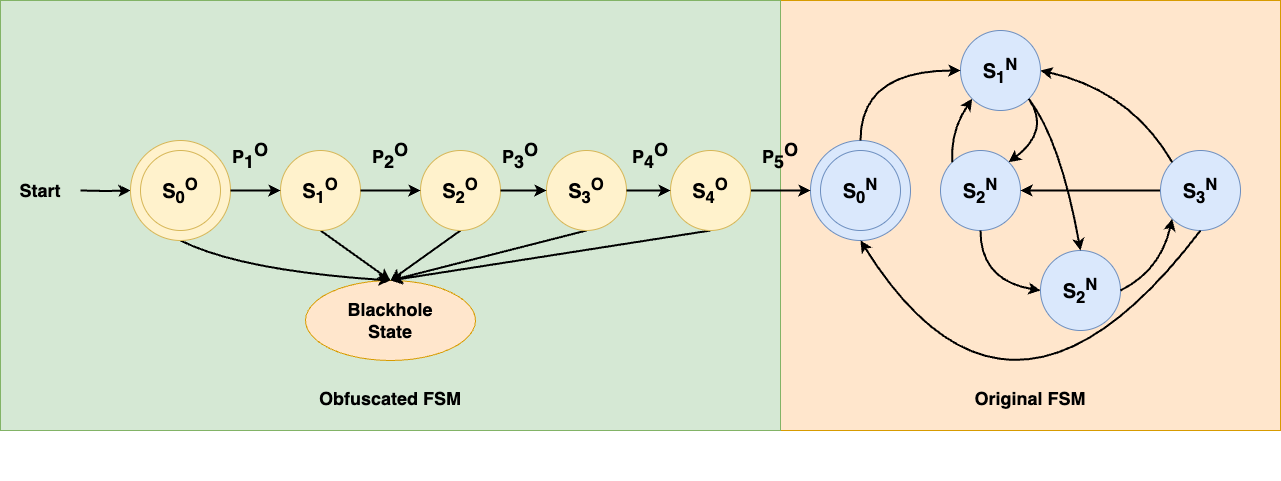

The diagram above was exported from draw.io. Its source (the exported page's mxGraphModel, read from the mxfile embedded in the PNG):
<mxGraphModel dx="1683" dy="1058" grid="1" gridSize="10" guides="1" tooltips="1" connect="1" arrows="1" fold="1" page="1" pageScale="1" pageWidth="850" pageHeight="1100" math="0" shadow="0">
  <root>
    <mxCell id="0" />
    <mxCell id="1" parent="0" />
    <mxCell id="2" value="" style="group" vertex="1" connectable="0" parent="1">
      <mxGeometry x="900" y="1640" width="1280" height="480" as="geometry" />
    </mxCell>
    <mxCell id="3" value="&lt;b&gt;&lt;font style=&quot;font-size: 18px;&quot;&gt;&lt;br&gt;&lt;br&gt;&lt;br&gt;&lt;br&gt;&lt;br&gt;&lt;br&gt;&lt;br&gt;&lt;br&gt;&lt;br&gt;&lt;br&gt;&lt;br&gt;&lt;br&gt;&lt;br&gt;&lt;br&gt;&lt;br&gt;&lt;br&gt;&lt;br&gt;Original FSM&lt;/font&gt;&lt;/b&gt;" style="rounded=0;whiteSpace=wrap;html=1;fillColor=#ffe6cc;strokeColor=#d79b00;" vertex="1" parent="2">
      <mxGeometry x="780" width="500" height="430" as="geometry" />
    </mxCell>
    <mxCell id="4" value="&lt;b&gt;&lt;font style=&quot;font-size: 18px;&quot;&gt;&lt;br&gt;&lt;br&gt;&lt;br&gt;&lt;br&gt;&lt;br&gt;&lt;br&gt;&lt;br&gt;&lt;br&gt;&lt;br&gt;&lt;br&gt;&lt;br&gt;&lt;br&gt;&lt;br&gt;&lt;br&gt;&lt;br&gt;&lt;br&gt;&lt;br&gt;Obfuscated FSM&lt;/font&gt;&lt;/b&gt;" style="rounded=0;whiteSpace=wrap;html=1;fillColor=#d5e8d4;strokeColor=#82b366;" vertex="1" parent="2">
      <mxGeometry width="780" height="430" as="geometry" />
    </mxCell>
    <mxCell id="5" value="P&lt;sub style=&quot;font-size: 18px;&quot;&gt;1&lt;/sub&gt;&lt;sup style=&quot;font-size: 18px;&quot;&gt;O&lt;/sup&gt;" style="text;html=1;strokeColor=none;fillColor=none;align=center;verticalAlign=middle;whiteSpace=wrap;rounded=0;fontSize=18;fontStyle=1" vertex="1" parent="2">
      <mxGeometry x="220" y="140" width="60" height="30" as="geometry" />
    </mxCell>
    <mxCell id="6" value="P&lt;sub style=&quot;font-size: 18px;&quot;&gt;2&lt;/sub&gt;&lt;sup style=&quot;font-size: 18px;&quot;&gt;O&lt;/sup&gt;" style="text;html=1;strokeColor=none;fillColor=none;align=center;verticalAlign=middle;whiteSpace=wrap;rounded=0;fontSize=18;fontStyle=1" vertex="1" parent="2">
      <mxGeometry x="360" y="140" width="60" height="30" as="geometry" />
    </mxCell>
    <mxCell id="7" value="" style="ellipse;whiteSpace=wrap;html=1;aspect=fixed;fillColor=#dae8fc;strokeColor=#6c8ebf;" vertex="1" parent="2">
      <mxGeometry x="810" y="140" width="100" height="100" as="geometry" />
    </mxCell>
    <mxCell id="8" value="&lt;font style=&quot;font-size: 20px;&quot;&gt;&lt;b&gt;S&lt;sub&gt;0&lt;/sub&gt;&lt;sup&gt;N&lt;/sup&gt;&lt;/b&gt;&lt;/font&gt;" style="ellipse;whiteSpace=wrap;html=1;aspect=fixed;fillColor=#dae8fc;strokeColor=#6c8ebf;" vertex="1" parent="2">
      <mxGeometry x="820" y="150" width="80" height="80" as="geometry" />
    </mxCell>
    <mxCell id="9" value="&lt;font style=&quot;font-size: 20px;&quot;&gt;&lt;b&gt;S&lt;sub&gt;1&lt;/sub&gt;&lt;sup&gt;N&lt;/sup&gt;&lt;/b&gt;&lt;/font&gt;" style="ellipse;whiteSpace=wrap;html=1;aspect=fixed;fillColor=#dae8fc;strokeColor=#6c8ebf;" vertex="1" parent="2">
      <mxGeometry x="960" y="30" width="80" height="80" as="geometry" />
    </mxCell>
    <mxCell id="10" style="edgeStyle=orthogonalEdgeStyle;rounded=0;orthogonalLoop=1;jettySize=auto;html=1;exitX=0.5;exitY=0;exitDx=0;exitDy=0;entryX=0;entryY=0.5;entryDx=0;entryDy=0;curved=1;strokeWidth=2;" edge="1" parent="2" source="7" target="9">
      <mxGeometry relative="1" as="geometry">
        <Array as="points">
          <mxPoint x="860" y="70" />
        </Array>
      </mxGeometry>
    </mxCell>
    <mxCell id="11" value="&lt;font style=&quot;font-size: 20px;&quot;&gt;&lt;b&gt;S&lt;sub&gt;2&lt;/sub&gt;&lt;sup&gt;N&lt;/sup&gt;&lt;/b&gt;&lt;/font&gt;" style="ellipse;whiteSpace=wrap;html=1;aspect=fixed;fillColor=#dae8fc;strokeColor=#6c8ebf;" vertex="1" parent="2">
      <mxGeometry x="940" y="150" width="80" height="80" as="geometry" />
    </mxCell>
    <mxCell id="12" style="edgeStyle=orthogonalEdgeStyle;rounded=0;orthogonalLoop=1;jettySize=auto;html=1;exitX=0;exitY=0.5;exitDx=0;exitDy=0;entryX=1;entryY=0.5;entryDx=0;entryDy=0;strokeWidth=2;" edge="1" parent="2" source="13" target="11">
      <mxGeometry relative="1" as="geometry" />
    </mxCell>
    <mxCell id="13" value="&lt;font style=&quot;font-size: 20px;&quot;&gt;&lt;b&gt;S&lt;sub&gt;3&lt;/sub&gt;&lt;sup&gt;N&lt;/sup&gt;&lt;/b&gt;&lt;/font&gt;" style="ellipse;whiteSpace=wrap;html=1;aspect=fixed;fillColor=#dae8fc;strokeColor=#6c8ebf;" vertex="1" parent="2">
      <mxGeometry x="1160" y="150" width="80" height="80" as="geometry" />
    </mxCell>
    <mxCell id="14" value="" style="curved=1;endArrow=classic;html=1;rounded=0;entryX=1;entryY=0;entryDx=0;entryDy=0;exitX=1;exitY=1;exitDx=0;exitDy=0;strokeWidth=2;" edge="1" parent="2" source="9" target="11">
      <mxGeometry width="50" height="50" relative="1" as="geometry">
        <mxPoint x="1120" y="100" as="sourcePoint" />
        <mxPoint x="1170" y="50" as="targetPoint" />
        <Array as="points">
          <mxPoint x="1050" y="130" />
        </Array>
      </mxGeometry>
    </mxCell>
    <mxCell id="15" value="" style="curved=1;endArrow=classic;html=1;rounded=0;strokeWidth=2;exitX=0;exitY=0;exitDx=0;exitDy=0;entryX=0;entryY=1;entryDx=0;entryDy=0;" edge="1" parent="2" source="11" target="9">
      <mxGeometry width="50" height="50" relative="1" as="geometry">
        <mxPoint x="980" y="-80" as="sourcePoint" />
        <mxPoint x="1110" y="-40" as="targetPoint" />
        <Array as="points">
          <mxPoint x="950" y="130" />
        </Array>
      </mxGeometry>
    </mxCell>
    <mxCell id="16" style="edgeStyle=orthogonalEdgeStyle;rounded=0;orthogonalLoop=1;jettySize=auto;html=1;entryX=0;entryY=0.5;entryDx=0;entryDy=0;strokeWidth=2;" edge="1" parent="2" target="28">
      <mxGeometry relative="1" as="geometry">
        <mxPoint x="80" y="190" as="sourcePoint" />
        <mxPoint x="290" y="200" as="targetPoint" />
      </mxGeometry>
    </mxCell>
    <mxCell id="17" value="Start" style="text;html=1;strokeColor=none;fillColor=none;align=center;verticalAlign=middle;whiteSpace=wrap;rounded=0;fontSize=18;fontStyle=1" vertex="1" parent="2">
      <mxGeometry x="10" y="175" width="60" height="30" as="geometry" />
    </mxCell>
    <mxCell id="18" value="P&lt;sub style=&quot;font-size: 18px;&quot;&gt;3&lt;/sub&gt;&lt;sup style=&quot;font-size: 18px;&quot;&gt;O&lt;/sup&gt;" style="text;html=1;strokeColor=none;fillColor=none;align=center;verticalAlign=middle;whiteSpace=wrap;rounded=0;fontSize=18;fontStyle=1" vertex="1" parent="2">
      <mxGeometry x="490" y="140" width="60" height="30" as="geometry" />
    </mxCell>
    <mxCell id="19" style="edgeStyle=orthogonalEdgeStyle;rounded=0;orthogonalLoop=1;jettySize=auto;html=1;exitX=1;exitY=0.5;exitDx=0;exitDy=0;entryX=0;entryY=0.5;entryDx=0;entryDy=0;strokeWidth=2;" edge="1" parent="2" source="35" target="7">
      <mxGeometry relative="1" as="geometry" />
    </mxCell>
    <mxCell id="20" value="&lt;b style=&quot;font-size: 18px;&quot;&gt;Blackhole&lt;br&gt;State&lt;br&gt;&lt;/b&gt;" style="ellipse;whiteSpace=wrap;html=1;fillColor=#ffe6cc;strokeColor=#d79b00;" vertex="1" parent="2">
      <mxGeometry x="305" y="280" width="170" height="80" as="geometry" />
    </mxCell>
    <mxCell id="21" value="" style="curved=1;endArrow=classic;html=1;rounded=0;entryX=0.5;entryY=0;entryDx=0;entryDy=0;exitX=0.5;exitY=1;exitDx=0;exitDy=0;strokeWidth=2;" edge="1" parent="2" source="28" target="20">
      <mxGeometry width="50" height="50" relative="1" as="geometry">
        <mxPoint x="462" y="460" as="sourcePoint" />
        <mxPoint x="462" y="524" as="targetPoint" />
        <Array as="points">
          <mxPoint x="240" y="270" />
        </Array>
      </mxGeometry>
    </mxCell>
    <mxCell id="22" value="" style="curved=1;endArrow=classic;html=1;rounded=0;entryX=0.5;entryY=0;entryDx=0;entryDy=0;exitX=0.5;exitY=1;exitDx=0;exitDy=0;strokeWidth=2;" edge="1" parent="2" source="30" target="20">
      <mxGeometry width="50" height="50" relative="1" as="geometry">
        <mxPoint x="230" y="250" as="sourcePoint" />
        <mxPoint x="440" y="290" as="targetPoint" />
        <Array as="points" />
      </mxGeometry>
    </mxCell>
    <mxCell id="23" value="" style="curved=1;endArrow=classic;html=1;rounded=0;entryX=0.5;entryY=0;entryDx=0;entryDy=0;exitX=0.5;exitY=1;exitDx=0;exitDy=0;strokeWidth=2;" edge="1" parent="2" source="31" target="20">
      <mxGeometry width="50" height="50" relative="1" as="geometry">
        <mxPoint x="330" y="240" as="sourcePoint" />
        <mxPoint x="400" y="290" as="targetPoint" />
        <Array as="points" />
      </mxGeometry>
    </mxCell>
    <mxCell id="24" value="" style="curved=1;endArrow=classic;html=1;rounded=0;entryX=0.5;entryY=0;entryDx=0;entryDy=0;exitX=0.5;exitY=1;exitDx=0;exitDy=0;strokeWidth=2;" edge="1" parent="2" source="33" target="20">
      <mxGeometry width="50" height="50" relative="1" as="geometry">
        <mxPoint x="470" y="240" as="sourcePoint" />
        <mxPoint x="400" y="290" as="targetPoint" />
        <Array as="points" />
      </mxGeometry>
    </mxCell>
    <mxCell id="25" value="" style="curved=1;endArrow=classic;html=1;rounded=0;exitX=0.5;exitY=1;exitDx=0;exitDy=0;strokeWidth=2;entryX=0.5;entryY=0;entryDx=0;entryDy=0;" edge="1" parent="2" source="35" target="20">
      <mxGeometry width="50" height="50" relative="1" as="geometry">
        <mxPoint x="590" y="240" as="sourcePoint" />
        <mxPoint x="390" y="280" as="targetPoint" />
        <Array as="points" />
      </mxGeometry>
    </mxCell>
    <mxCell id="26" value="P&lt;sub style=&quot;font-size: 18px;&quot;&gt;4&lt;/sub&gt;&lt;sup style=&quot;font-size: 18px;&quot;&gt;O&lt;/sup&gt;" style="text;html=1;strokeColor=none;fillColor=none;align=center;verticalAlign=middle;whiteSpace=wrap;rounded=0;fontSize=18;fontStyle=1" vertex="1" parent="2">
      <mxGeometry x="620" y="140" width="60" height="30" as="geometry" />
    </mxCell>
    <mxCell id="27" value="P&lt;sub style=&quot;font-size: 18px;&quot;&gt;5&lt;/sub&gt;&lt;sup style=&quot;font-size: 18px;&quot;&gt;O&lt;/sup&gt;" style="text;html=1;strokeColor=none;fillColor=none;align=center;verticalAlign=middle;whiteSpace=wrap;rounded=0;fontSize=18;fontStyle=1" vertex="1" parent="2">
      <mxGeometry x="750" y="140" width="60" height="30" as="geometry" />
    </mxCell>
    <mxCell id="28" value="" style="ellipse;whiteSpace=wrap;html=1;aspect=fixed;fillColor=#fff2cc;strokeColor=#d6b656;" vertex="1" parent="2">
      <mxGeometry x="130" y="140" width="100" height="100" as="geometry" />
    </mxCell>
    <mxCell id="29" value="&lt;font style=&quot;font-size: 20px;&quot;&gt;&lt;b&gt;S&lt;sub&gt;0&lt;/sub&gt;&lt;sup&gt;O&lt;/sup&gt;&lt;/b&gt;&lt;/font&gt;" style="ellipse;whiteSpace=wrap;html=1;aspect=fixed;fillColor=#fff2cc;strokeColor=#d6b656;" vertex="1" parent="2">
      <mxGeometry x="140" y="150" width="80" height="80" as="geometry" />
    </mxCell>
    <mxCell id="30" value="&lt;font style=&quot;font-size: 20px;&quot;&gt;&lt;b&gt;S&lt;sub&gt;1&lt;/sub&gt;&lt;sup&gt;O&lt;/sup&gt;&lt;/b&gt;&lt;/font&gt;" style="ellipse;whiteSpace=wrap;html=1;aspect=fixed;fillColor=#fff2cc;strokeColor=#d6b656;" vertex="1" parent="2">
      <mxGeometry x="280" y="150" width="80" height="80" as="geometry" />
    </mxCell>
    <mxCell id="31" value="&lt;font style=&quot;font-size: 20px;&quot;&gt;&lt;b&gt;S&lt;sub&gt;2&lt;/sub&gt;&lt;sup&gt;O&lt;/sup&gt;&lt;/b&gt;&lt;/font&gt;" style="ellipse;whiteSpace=wrap;html=1;aspect=fixed;fillColor=#fff2cc;strokeColor=#d6b656;" vertex="1" parent="2">
      <mxGeometry x="420" y="150" width="80" height="80" as="geometry" />
    </mxCell>
    <mxCell id="32" style="edgeStyle=orthogonalEdgeStyle;rounded=0;orthogonalLoop=1;jettySize=auto;html=1;exitX=1;exitY=0.5;exitDx=0;exitDy=0;entryX=0;entryY=0.5;entryDx=0;entryDy=0;strokeWidth=2;" edge="1" parent="2" source="28" target="30">
      <mxGeometry relative="1" as="geometry" />
    </mxCell>
    <mxCell id="33" value="&lt;font style=&quot;font-size: 20px;&quot;&gt;&lt;b&gt;S&lt;sub&gt;3&lt;/sub&gt;&lt;sup&gt;O&lt;/sup&gt;&lt;/b&gt;&lt;/font&gt;" style="ellipse;whiteSpace=wrap;html=1;aspect=fixed;fillColor=#fff2cc;strokeColor=#d6b656;" vertex="1" parent="2">
      <mxGeometry x="546" y="150" width="80" height="80" as="geometry" />
    </mxCell>
    <mxCell id="34" style="edgeStyle=orthogonalEdgeStyle;rounded=0;orthogonalLoop=1;jettySize=auto;html=1;exitX=1;exitY=0.5;exitDx=0;exitDy=0;entryX=0;entryY=0.5;entryDx=0;entryDy=0;strokeWidth=2;" edge="1" parent="2" source="30" target="31">
      <mxGeometry relative="1" as="geometry" />
    </mxCell>
    <mxCell id="35" value="&lt;font style=&quot;font-size: 20px;&quot;&gt;&lt;b&gt;S&lt;sub&gt;4&lt;/sub&gt;&lt;sup&gt;O&lt;/sup&gt;&lt;/b&gt;&lt;/font&gt;" style="ellipse;whiteSpace=wrap;html=1;aspect=fixed;fillColor=#fff2cc;strokeColor=#d6b656;" vertex="1" parent="2">
      <mxGeometry x="670" y="150" width="80" height="80" as="geometry" />
    </mxCell>
    <mxCell id="36" value="&lt;font style=&quot;font-size: 20px;&quot;&gt;&lt;b&gt;S&lt;sub&gt;2&lt;/sub&gt;&lt;sup&gt;N&lt;/sup&gt;&lt;/b&gt;&lt;/font&gt;" style="ellipse;whiteSpace=wrap;html=1;aspect=fixed;fillColor=#dae8fc;strokeColor=#6c8ebf;" vertex="1" parent="2">
      <mxGeometry x="1040" y="250" width="80" height="80" as="geometry" />
    </mxCell>
    <mxCell id="37" value="" style="curved=1;endArrow=classic;html=1;rounded=0;entryX=0.5;entryY=0;entryDx=0;entryDy=0;exitX=1;exitY=1;exitDx=0;exitDy=0;strokeWidth=2;" edge="1" parent="2" source="9" target="36">
      <mxGeometry width="50" height="50" relative="1" as="geometry">
        <mxPoint x="1038" y="108" as="sourcePoint" />
        <mxPoint x="1018" y="172" as="targetPoint" />
        <Array as="points">
          <mxPoint x="1060" y="140" />
        </Array>
      </mxGeometry>
    </mxCell>
    <mxCell id="38" value="" style="curved=1;endArrow=classic;html=1;rounded=0;entryX=0;entryY=0.5;entryDx=0;entryDy=0;exitX=0.5;exitY=1;exitDx=0;exitDy=0;strokeWidth=2;" edge="1" parent="2" source="11" target="36">
      <mxGeometry width="50" height="50" relative="1" as="geometry">
        <mxPoint x="1038" y="108" as="sourcePoint" />
        <mxPoint x="1018" y="172" as="targetPoint" />
        <Array as="points">
          <mxPoint x="980" y="280" />
        </Array>
      </mxGeometry>
    </mxCell>
    <mxCell id="39" value="" style="curved=1;endArrow=classic;html=1;rounded=0;entryX=0;entryY=1;entryDx=0;entryDy=0;exitX=1;exitY=0.5;exitDx=0;exitDy=0;strokeWidth=2;" edge="1" parent="2" source="36" target="13">
      <mxGeometry width="50" height="50" relative="1" as="geometry">
        <mxPoint x="990" y="240" as="sourcePoint" />
        <mxPoint x="1050" y="300" as="targetPoint" />
        <Array as="points">
          <mxPoint x="1160" y="270" />
        </Array>
      </mxGeometry>
    </mxCell>
    <mxCell id="40" style="edgeStyle=orthogonalEdgeStyle;rounded=0;orthogonalLoop=1;jettySize=auto;html=1;exitX=1;exitY=0.5;exitDx=0;exitDy=0;entryX=0;entryY=0.5;entryDx=0;entryDy=0;strokeWidth=2;" edge="1" parent="2" source="31" target="33">
      <mxGeometry relative="1" as="geometry" />
    </mxCell>
    <mxCell id="41" value="" style="curved=1;endArrow=classic;html=1;rounded=0;entryX=0.5;entryY=1;entryDx=0;entryDy=0;exitX=0.5;exitY=1;exitDx=0;exitDy=0;strokeWidth=2;" edge="1" parent="2" source="13" target="7">
      <mxGeometry width="50" height="50" relative="1" as="geometry">
        <mxPoint x="1130" y="300" as="sourcePoint" />
        <mxPoint x="1182" y="228" as="targetPoint" />
        <Array as="points">
          <mxPoint x="1010" y="480" />
        </Array>
      </mxGeometry>
    </mxCell>
    <mxCell id="42" style="edgeStyle=orthogonalEdgeStyle;rounded=0;orthogonalLoop=1;jettySize=auto;html=1;exitX=1;exitY=0.5;exitDx=0;exitDy=0;entryX=0;entryY=0.5;entryDx=0;entryDy=0;strokeWidth=2;" edge="1" parent="2" source="33" target="35">
      <mxGeometry relative="1" as="geometry" />
    </mxCell>
    <mxCell id="43" value="" style="curved=1;endArrow=classic;html=1;rounded=0;entryX=1;entryY=0.5;entryDx=0;entryDy=0;exitX=0;exitY=0;exitDx=0;exitDy=0;strokeWidth=2;" edge="1" parent="2" source="13" target="9">
      <mxGeometry width="50" height="50" relative="1" as="geometry">
        <mxPoint x="1130" y="300" as="sourcePoint" />
        <mxPoint x="1182" y="228" as="targetPoint" />
        <Array as="points">
          <mxPoint x="1130" y="90" />
        </Array>
      </mxGeometry>
    </mxCell>
  </root>
</mxGraphModel>